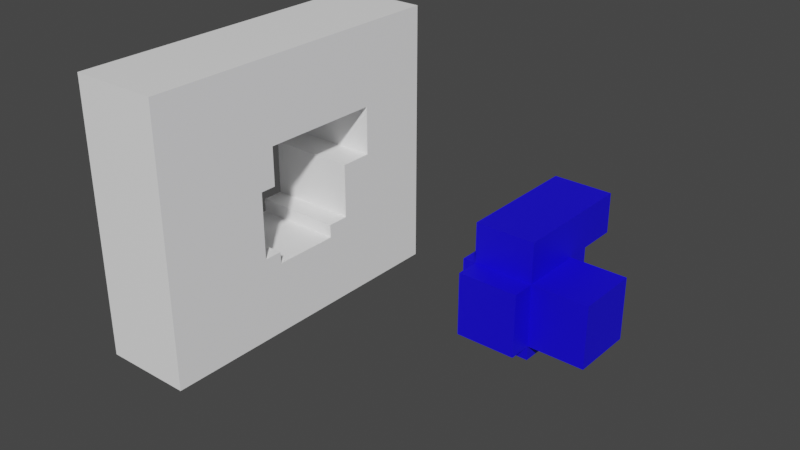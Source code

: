 # Source: untitled.blend  (saved by Blender 2.92.15; exported with 4.5.12 LTS)
import bpy
from mathutils import Matrix  # noqa: F401  (used for matrix-valued properties, if any)

bpy.ops.wm.read_factory_settings(use_empty=True)
scene = bpy.context.scene
scene.name = 'Scene'

# ---- collections
col_collection = bpy.data.collections.new('Collection'); scene.collection.children.link(col_collection)

# ---- materials (node trees are filled in below, after node groups)
mat_material = bpy.data.materials.new('Material')
mat_material.alpha_threshold = 0.0
mat_material.use_transparent_shadow = False
mat_material.line_color = (0.0, 0.0, 0.0, 1.0)
mat_material_001 = bpy.data.materials.new('Material.001')
mat_material_001.use_transparent_shadow = False

# ---- material node trees
mat_material.use_nodes = True; mat_material.node_tree.nodes.clear()
_N = mat_material.node_tree.nodes; _L = mat_material.node_tree.links
n0 = _N.new('ShaderNodeOutputMaterial'); n0.name = 'Material Output'; n0.location = (300, 300)
n1 = _N.new('ShaderNodeBsdfPrincipled'); n1.name = 'Principled BSDF'; n1.location = (10, 300)
n1.distribution = 'GGX'
n1.subsurface_method = 'BURLEY'
n1.inputs[0].default_value = (1.0, 1.0, 1.0, 1.0)
n1.inputs[2].default_value = 0.4
n1.inputs[3].default_value = 1.45
n1.inputs[27].default_value = (0.0, 0.0, 0.0, 1.0)
n1.inputs[28].default_value = 1.0
_L.new(n1.outputs[0], n0.inputs[0])
n0.is_active_output = True
mat_material_001.use_nodes = True; mat_material_001.node_tree.nodes.clear()
_N = mat_material_001.node_tree.nodes; _L = mat_material_001.node_tree.links
n0 = _N.new('ShaderNodeBsdfPrincipled'); n0.name = 'Principled BSDF'; n0.location = (10, 300)
n0.distribution = 'GGX'
n0.subsurface_method = 'BURLEY'
n0.inputs[0].default_value = (0.006604, 0.0, 0.8, 1.0)
n0.inputs[3].default_value = 1.45
n0.inputs[27].default_value = (0.0, 0.0, 0.0, 1.0)
n0.inputs[28].default_value = 1.0
n1 = _N.new('ShaderNodeOutputMaterial'); n1.name = 'Material Output'; n1.location = (300, 300)
_L.new(n0.outputs[0], n1.inputs[0])
n1.is_active_output = True

# ---- world
world_world = bpy.data.worlds.new('World'); scene.world = world_world
world_world.use_nodes = True; world_world.node_tree.nodes.clear()
_N = world_world.node_tree.nodes; _L = world_world.node_tree.links
n0 = _N.new('ShaderNodeOutputWorld'); n0.name = 'World Output'; n0.location = (300, 300)
n1 = _N.new('ShaderNodeBackground'); n1.name = 'Background'; n1.location = (10, 300)
n1.inputs[0].default_value = (0.05088, 0.05088, 0.05088, 1.0)
_L.new(n1.outputs[0], n0.inputs[0])
n0.is_active_output = True
world_world.color = (0.05088, 0.05088, 0.05088)
world_world.use_sun_shadow = False
world_world.sun_shadow_jitter_overblur = 0.0

# ---- meshes
me_cube = bpy.data.meshes.new('Cube')
me_cube.from_pydata([(1.444, 0.1714, 0.07591), (1.444, 0.5172, 0.07591), (1.0, 1.0, 1.0), (1.0, 1.0, -1.0), (1.0, -1.0, 1.0), (1.0, -1.0, -1.0), (-1.0, 1.0, 1.0), (-1.0, 1.0, -1.0), (-1.0, -1.0, 1.0), (-1.0, -1.0, -1.0), (-1.0, -0.2284, 0.1156), (1.0, -0.2284, 0.1156), (1.0, -0.3263, 0.1156), (-1.0, -0.3263, 0.1156), (-1.0, -0.2284, 0.3995), (1.0, -0.2284, 0.3995), (1.0, 0.5359, 0.3995), (-1.0, 0.5359, 0.3995), (-1.0, 0.3345, -0.3679), (1.0, 0.3345, -0.3679), (-1.0, 0.3345, 0.03807), (1.0, 0.3345, 0.03807), (-1.0, 0.1983, -0.3679), (1.0, 0.1983, -0.3679), (-1.0, -0.3263, -0.3789), (1.0, -0.3263, -0.3789), (1.0, -0.2131, -0.3789), (-1.0, -0.2131, -0.3789), (1.0, 0.1983, -0.4663), (-1.0, 0.1983, -0.4663), (-1.0, -0.2131, -0.4663), (1.0, -0.2131, -0.4663), (-1.0, 0.5359, 0.03807), (1.0, 0.5359, 0.03807)], [], [(2, 6, 8, 4), (5, 4, 8, 9), (7, 3, 5, 9), (7, 6, 2, 3), (12, 13, 10, 11), (11, 10, 14, 15), (17, 16, 15, 14), (20, 18, 19, 21), (18, 22, 23, 19), (24, 13, 12, 25), (24, 25, 26, 27), (28, 29, 30, 31), (27, 26, 31, 30), (29, 28, 23, 22), (17, 32, 33, 16), (20, 21, 33, 32), (18, 7, 9, 8, 6, 17, 14, 10, 13, 24, 27, 30, 29, 22), (17, 6, 7, 18, 20, 32), (26, 25, 12, 11, 15, 16, 2, 4, 5, 3, 19, 23, 28, 31), (21, 19, 3, 2, 16, 33)])
_uv = me_cube.uv_layers.new(name='UVMap')
_uv.uv.foreach_set('vector', [0.625, 0.5, 0.875, 0.5, 0.875, 0.75, 0.625, 0.75, 0.375, 0.75, 0.625, 0.75, 0.625, 1.0, 0.375, 1.0, 0.125, 0.5, 0.375, 0.5, 0.375, 0.75, 0.125, 0.75, 0.375, 0.25, 0.625, 0.25, 0.625, 0.5, 0.375, 0.5, 0.625, 0.7896, 0.625, 0.9678, 0.625, 0.9678, 0.625, 0.7896, 0.625, 0.7896, 0.625, 0.9678, 0.625, 0.9678, 0.625, 0.7896, 0.5445, 0.2178, 0.09901, 0.0396, 0.0, 0.0, 0.0, 0.0, 0.625, 0.2822, 0.375, 0.2822, 0.375, 0.4604, 0.625, 0.4604, 0.1572, 0.5, 0.1572, 0.5, 0.3354, 0.5, 0.3354, 0.5, 0.375, 0.9678, 0.625, 0.9678, 0.625, 0.7896, 0.375, 0.7896, 0.1572, 0.75, 0.3354, 0.75, 0.3354, 0.75, 0.1572, 0.75, 0.3354, 0.5, 0.1572, 0.5, 0.1572, 0.75, 0.3354, 0.75, 0.1572, 0.75, 0.3354, 0.75, 0.3354, 0.75, 0.1572, 0.75, 0.1572, 0.5, 0.3354, 0.5, 0.3354, 0.5, 0.1572, 0.5, 0.625, 0.2822, 0.625, 0.2822, 0.625, 0.4604, 0.625, 0.4604, 0.625, 0.2822, 0.625, 0.4604, 0.625, 0.4604, 0.625, 0.2822, 0.4583, 0.1631, 0.375, 0.25, 0.375, 0.0, 0.625, 0.0, 0.625, 0.25, 0.5424, 0.1897, 0.5424, 0.1036, 0.5095, 0.1036, 0.5095, 0.08756, 0.4583, 0.08756, 0.4583, 0.1036, 0.4465, 0.1036, 0.4465, 0.1464, 0.4583, 0.1464, 0.5424, 0.1897, 0.625, 0.25, 0.375, 0.25, 0.4583, 0.1631, 0.5095, 0.1631, 0.5095, 0.1897, 0.4583, 0.6464, 0.4583, 0.6624, 0.5095, 0.6624, 0.5095, 0.6464, 0.5424, 0.6464, 0.5424, 0.5603, 0.625, 0.5, 0.625, 0.75, 0.375, 0.75, 0.375, 0.5, 0.4583, 0.5869, 0.4583, 0.6036, 0.4465, 0.6036, 0.4465, 0.6464, 0.5095, 0.5869, 0.4583, 0.5869, 0.375, 0.5, 0.625, 0.5, 0.5424, 0.5603, 0.5095, 0.5603])
me_cube.materials.append(mat_material)
me_cube.use_remesh_preserve_volume = False
me_cube.use_remesh_preserve_attributes = False
me_cube.use_mirror_vertex_groups = False
me_cube.update()
me_cube_001 = bpy.data.meshes.new('Cube.001')
me_cube_001.from_pydata([(-1.0, -1.0, -1.0), (-1.0, -1.0, 1.0), (-1.0, 1.0, -1.0), (-1.0, 1.0, 1.0), (1.0, -1.0, -1.0), (1.0, -1.0, 1.0), (1.0, 1.0, -1.0), (1.0, 1.0, 1.0), (-1.0, -1.0, 2.284), (1.0, -1.0, 2.284), (-1.0, 1.778, 1.0), (-1.0, 1.778, -1.0), (1.0, 1.778, -1.0), (1.0, 1.778, 1.0), (-1.0, -1.748, -1.0), (-1.0, -1.748, 1.0), (1.0, -1.748, 1.0), (1.0, -1.748, -1.0), (-1.0, 1.0, -1.46), (-1.0, -1.0, -1.46), (1.0, 1.0, -1.46), (1.0, -1.0, -1.46), (2.898, 1.0, 1.0), (2.898, 1.0, -1.0), (2.898, -1.0, -1.0), (2.898, -1.0, 1.0), (-1.434, 1.0, -1.0), (-1.434, -1.0, -1.0), (-1.434, -1.0, 1.0), (-1.434, 1.0, 1.0), (-1.0, 3.018, 1.0), (1.0, 3.018, 1.0), (-1.0, 3.018, 2.284), (1.0, 3.018, 2.284), (1.0, 1.0, 1.0), (1.0, 3.018, 1.0)], [(35, 31), (7, 34)], [(2, 0, 27, 26), (5, 4, 24, 25), (5, 1, 15, 16), (0, 2, 18, 19), (1, 5, 9, 8), (1, 8, 32, 30, 10, 11, 2, 3), (6, 12, 13, 31, 33, 9, 5, 7), (9, 33, 32, 8), (11, 10, 13, 12), (6, 2, 11, 12), (17, 16, 15, 14), (4, 5, 16, 17), (1, 0, 14, 15), (0, 4, 17, 14), (18, 20, 21, 19), (6, 4, 21, 20), (4, 0, 19, 21), (2, 6, 20, 18), (23, 22, 25, 24), (4, 6, 23, 24), (7, 5, 25, 22), (6, 7, 22, 23), (27, 28, 29, 26), (3, 2, 26, 29), (0, 1, 28, 27), (1, 3, 29, 28), (31, 30, 32, 33), (30, 31, 13, 10)])
_uv = me_cube_001.uv_layers.new(name='UVMap')
_uv.uv.foreach_set('vector', [0.375, 0.25, 0.375, 0.0, 0.375, 0.0, 0.375, 0.25, 0.625, 0.75, 0.375, 0.75, 0.375, 0.75, 0.625, 0.75, 0.625, 0.75, 0.625, 1.0, 0.625, 1.0, 0.625, 0.75, 0.375, 0.0, 0.375, 0.25, 0.375, 0.25, 0.375, 0.0, 0.625, 1.0, 0.625, 0.75, 0.625, 0.75, 0.625, 1.0, 0.625, 1.0, 0.625, 1.0, 0.625, 0.25, 0.625, 0.25, 0.625, 0.25, 0.375, 0.25, 0.125, 0.5, 0.625, 0.25, 0.375, 0.5, 0.375, 0.5, 0.625, 0.5, 0.625, 0.5, 0.625, 0.5, 0.0, 0.0, 0.625, 0.75, 0.625, 0.5, 0.0, 0.0, 0.0, 0.0, 0.625, 0.25, 0.0, 0.0, 0.375, 0.25, 0.625, 0.25, 0.625, 0.5, 0.375, 0.5, 0.375, 0.5, 0.125, 0.5, 0.125, 0.5, 0.375, 0.5, 0.375, 0.75, 0.625, 0.75, 0.625, 1.0, 0.375, 1.0, 0.375, 0.75, 0.625, 0.75, 0.625, 0.75, 0.375, 0.75, 0.625, 0.0, 0.375, 0.0, 0.375, 0.0, 0.625, 0.0, 0.125, 0.75, 0.375, 0.75, 0.375, 0.75, 0.125, 0.75, 0.125, 0.5, 0.375, 0.5, 0.375, 0.75, 0.125, 0.75, 0.375, 0.5, 0.375, 0.75, 0.375, 0.75, 0.375, 0.5, 0.375, 0.75, 0.125, 0.75, 0.125, 0.75, 0.375, 0.75, 0.125, 0.5, 0.375, 0.5, 0.375, 0.5, 0.125, 0.5, 0.375, 0.5, 0.625, 0.5, 0.625, 0.75, 0.375, 0.75, 0.375, 0.75, 0.375, 0.5, 0.375, 0.5, 0.375, 0.75, 0.625, 0.5, 0.625, 0.75, 0.625, 0.75, 0.625, 0.5, 0.375, 0.5, 0.625, 0.5, 0.625, 0.5, 0.375, 0.5, 0.375, 0.0, 0.625, 0.0, 0.625, 0.25, 0.375, 0.25, 0.625, 0.25, 0.375, 0.25, 0.375, 0.25, 0.625, 0.25, 0.375, 0.0, 0.625, 0.0, 0.625, 0.0, 0.375, 0.0, 0.625, 0.0, 0.625, 0.25, 0.625, 0.25, 0.625, 0.0, 0.625, 0.5, 0.625, 0.25, 0.625, 0.25, 0.625, 0.5, 0.625, 0.25, 0.625, 0.5, 0.625, 0.5, 0.625, 0.25])
me_cube_001.materials.append(mat_material_001)
me_cube_001.use_remesh_fix_poles = True
me_cube_001.use_remesh_preserve_attributes = False
me_cube_001.use_mirror_vertex_groups = False
me_cube_001.update()

# ---- objects
ob_cube = bpy.data.objects.new('Cube', me_cube)
ob_cube_001 = bpy.data.objects.new('Cube.001', me_cube_001)

# ---- transforms, parenting, visibility, modifiers, constraints
ob_cube.location = (0.0, 0.0, 0.6295)
ob_cube.scale = (1.608, 5.835, 4.881)
ob_cube.lock_rotations_4d = False
ob_cube.empty_display_type = 'ARROWS'
ob_cube.lineart.crease_threshold = 0.0
ob_cube_001.location = (10.23, 0.0, 0.0)
ob_cube_001.scale = (0.9485, 1.0, 1.0)
ob_cube_001.lineart.crease_threshold = 0.0

# ---- collection membership
col_collection.objects.link(ob_cube)
col_collection.objects.link(ob_cube_001)

# ---- scene / render settings (as saved in the file)
scene.frame_start = 1; scene.frame_end = 250; scene.frame_set(1)
scene.render.engine = 'BLENDER_EEVEE_NEXT'
scene.cycles.use_denoising = False
scene.cycles.samples = 128
scene.cycles.sampling_pattern = 'TABULATED_SOBOL'
scene.cycles.use_adaptive_sampling = False
scene.cycles.use_light_tree = False
scene.view_settings.view_transform = 'Filmic'
bpy.context.view_layer.update()

# ---- added for rendering (the .blend has no active camera and no usable light): camera, sun
cam_auto = bpy.data.cameras.new('AutoCamera')
cam_auto.lens = 50.0
cam_auto.sensor_width = 36.0
cam_auto.clip_end = 1000.0
ob_auto_camera = bpy.data.objects.new('AutoCamera', cam_auto)
scene.collection.objects.link(ob_auto_camera)
ob_auto_camera.location = (25.1891, -23.4029, 16.2314)
ob_auto_camera.rotation_euler = (1.09748, -7.21219e-08, 0.694738)
scene.camera = ob_auto_camera
light_auto_sun = bpy.data.lights.new('AutoSun', 'SUN')
light_auto_sun.energy = 3.0
light_auto_sun.angle = 0.0523599
ob_auto_sun = bpy.data.objects.new('AutoSun', light_auto_sun)
scene.collection.objects.link(ob_auto_sun)
ob_auto_sun.rotation_euler = (0.872665, 0.174533, 0.523599)
bpy.context.view_layer.update()
